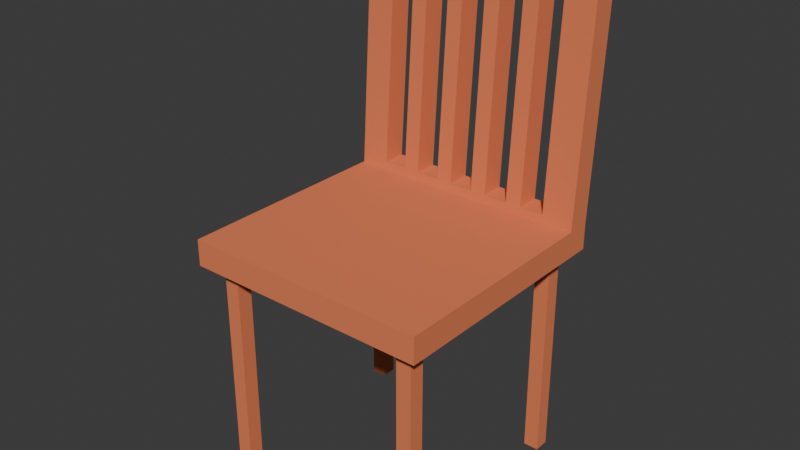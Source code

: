 # Source: Chair.blend  (saved by Blender 4.1.24; exported with 4.5.12 LTS)
import bpy
from mathutils import Matrix  # noqa: F401  (used for matrix-valued properties, if any)

bpy.ops.wm.read_factory_settings(use_empty=True)
scene = bpy.context.scene
scene.name = 'Scene'

# ---- collections
col_collection = bpy.data.collections.new('Collection'); scene.collection.children.link(col_collection)

# ---- materials (node trees are filled in below, after node groups)
mat_woodidk1 = bpy.data.materials.new('Woodidk1')
mat_woodidk1.use_transparent_shadow = False

# ---- material node trees
mat_woodidk1.use_nodes = True; mat_woodidk1.node_tree.nodes.clear()
_N = mat_woodidk1.node_tree.nodes; _L = mat_woodidk1.node_tree.links
n0 = _N.new('ShaderNodeBsdfPrincipled'); n0.name = 'Principled BSDF'; n0.location = (10, 300)
n0.inputs[0].default_value = (0.8002, 0.2107, 0.0864, 1.0)
n0.inputs[2].default_value = 1.0
n1 = _N.new('ShaderNodeOutputMaterial'); n1.name = 'Material Output'; n1.location = (300, 300)
_L.new(n0.outputs[0], n1.inputs[0])
n1.is_active_output = True

# ---- world
world_world = bpy.data.worlds.new('World'); scene.world = world_world
world_world.use_nodes = True; world_world.node_tree.nodes.clear()
_N = world_world.node_tree.nodes; _L = world_world.node_tree.links
n0 = _N.new('ShaderNodeOutputWorld'); n0.name = 'World Output'; n0.location = (300, 300)
n1 = _N.new('ShaderNodeBackground'); n1.name = 'Background'; n1.location = (10, 300)
n1.inputs[0].default_value = (0.05088, 0.05088, 0.05088, 1.0)
_L.new(n1.outputs[0], n0.inputs[0])
n0.is_active_output = True
world_world.color = (0.05088, 0.05088, 0.05088)
world_world.use_sun_shadow = False
world_world.sun_shadow_jitter_overblur = 0.0

# ---- meshes
me_cube_005 = bpy.data.meshes.new('Cube.005')
me_cube_005.from_pydata([(-1.0, -1.0, 1.0), (-1.0, -1.0, 0.7851), (-1.0, 1.0, 1.0), (-1.0, 1.0, 0.7851), (1.0, -1.0, 1.0), (1.0, -1.0, 0.7851), (1.0, 1.0, 1.0), (1.0, 1.0, 0.7851), (-0.874, -0.874, 0.7851), (0.874, 0.874, 0.7851), (-0.874, 0.874, 0.7851), (0.874, -0.874, 0.7851), (0.874, -0.874, -1.0), (-0.874, 0.874, -1.0), (0.874, 0.874, -1.0), (-0.874, -0.874, -1.0), (-0.75, -0.874, -1.0), (0.75, -0.874, -1.0), (0.75, 0.874, -1.0), (-0.75, 0.874, -1.0), (0.75, 0.874, 0.7067), (-0.75, 0.874, 0.7067), (-0.75, -0.874, 0.7067), (0.75, -0.874, 0.7067), (-0.874, -0.75, -1.0), (-0.874, 0.75, -1.0), (-0.75, -0.75, -1.0), (-0.75, 0.75, -1.0), (0.874, -0.75, -1.0), (0.874, 0.75, -1.0), (0.75, -0.75, -1.0), (0.75, 0.75, -1.0), (-0.874, 0.75, 0.7067), (-0.874, -0.75, 0.7067), (0.874, -0.75, 0.7067), (0.874, 0.75, 0.7067), (-0.75, -0.3757, 0.7067), (-0.75, -0.75, 0.7067), (-0.75, 0.75, 0.7067), (0.75, 0.3757, 0.7067), (0.75, -0.75, 0.7067), (0.75, 0.75, 0.7067), (-1.0, 0.804, 1.0), (-1.0, 0.804, 0.7851), (1.0, 0.804, 1.0), (1.0, 0.804, 0.7851), (-1.0, 0.9352, 3.05), (-1.0, 1.131, 3.05), (1.0, 1.131, 3.05), (1.0, 0.9352, 3.05), (0.5478, 0.8079, 1.06), (0.7438, 0.8079, 1.06), (0.5478, 0.9305, 2.977), (0.7438, 0.9305, 2.977), (0.5478, 1.004, 1.06), (0.7438, 1.004, 1.06), (0.5478, 1.126, 2.977), (0.7438, 1.126, 2.977), (0.2202, 0.8079, 1.06), (0.4162, 0.8079, 1.06), (0.2202, 0.9305, 2.977), (0.4162, 0.9305, 2.977), (0.2202, 1.126, 2.977), (0.4162, 1.126, 2.977), (0.2202, 1.004, 1.06), (0.4162, 1.004, 1.06), (-0.1074, 0.8079, 1.06), (0.08862, 0.8079, 1.06), (-0.1074, 0.9305, 2.977), (0.08862, 0.9305, 2.977), (-0.1074, 1.004, 1.06), (0.08862, 1.004, 1.06), (-0.1074, 1.126, 2.977), (0.08862, 1.126, 2.977), (-0.4349, 0.8079, 1.06), (-0.2389, 0.8079, 1.06), (-0.4349, 0.9305, 2.977), (-0.2389, 0.9305, 2.977), (-0.4349, 1.004, 1.06), (-0.2389, 1.004, 1.06), (-0.4349, 1.126, 2.977), (-0.2389, 1.126, 2.977), (-0.7625, 0.8079, 1.06), (-0.5665, 0.8079, 1.06), (-0.5665, 0.9305, 2.977), (-0.7625, 0.9305, 2.977), (-0.7625, 1.004, 1.06), (-0.5665, 1.004, 1.06), (-0.5665, 1.126, 2.977), (-0.7625, 1.126, 2.977)], [], [(42, 2, 3, 43), (2, 6, 7, 3), (45, 44, 4, 5), (5, 4, 0, 1), (25, 13, 19, 27), (16, 15, 24, 26), (12, 17, 30, 28), (31, 18, 14, 29), (44, 42, 0, 4), (43, 3, 10, 8, 11, 5, 1), (45, 5, 11, 9, 10, 3, 7), (33, 24, 15, 8, 10, 13, 25, 32), (21, 19, 13, 10, 9, 14, 18, 20), (35, 29, 14, 9, 11, 12, 28, 34), (23, 17, 12, 11, 8, 15, 16, 22), (22, 16, 26, 37), (19, 21, 38, 27), (30, 17, 23, 40), (20, 18, 31, 41), (40, 23, 22, 37), (21, 20, 41, 38), (37, 36, 39, 40), (41, 39, 36, 38), (32, 25, 27, 38), (29, 35, 41, 31), (28, 30, 40, 34), (33, 37, 26, 24), (39, 41, 35, 34, 40), (36, 37, 33, 32, 38), (51, 44, 49, 53), (67, 58, 60, 69), (75, 66, 68, 77), (83, 74, 76, 84), (53, 49, 46, 42, 44, 51, 50, 59, 58, 67, 66, 75, 74, 83, 82, 85, 84, 76, 77, 68, 69, 60, 61, 52), (59, 50, 52, 61), (7, 6, 44, 45), (0, 42, 43, 1), (48, 47, 46, 49), (62, 64, 71, 73), (72, 70, 79, 81), (80, 78, 87, 88), (6, 2, 47, 48, 57, 56, 63, 62, 73, 72, 81, 80, 88, 89, 86, 87, 78, 79, 70, 71, 64, 65, 54, 55), (56, 54, 65, 63), (48, 6, 55, 57), (2, 42, 46, 47), (44, 6, 48, 49), (51, 53, 57, 55), (53, 52, 56, 57), (52, 50, 54, 56), (54, 50, 51, 55), (59, 61, 63, 65), (61, 60, 62, 63), (60, 58, 64, 62), (64, 58, 59, 65), (69, 73, 71, 67), (69, 68, 72, 73), (72, 68, 66, 70), (70, 66, 67, 71), (77, 81, 79, 75), (77, 76, 80, 81), (80, 76, 74, 78), (78, 74, 75, 79), (84, 88, 87, 83), (84, 85, 89, 88), (85, 82, 86, 89), (86, 82, 83, 87)])
_uv = me_cube_005.uv_layers.new(name='UVMap')
_uv.uv.foreach_set('vector', [0.625, 0.2255, 0.625, 0.25, 0.5981, 0.25, 0.5981, 0.2255, 0.625, 0.25, 0.625, 0.5, 0.5981, 0.5, 0.5981, 0.25, 0.5981, 0.5245, 0.625, 0.5245, 0.625, 0.75, 0.5981, 0.75, 0.5981, 0.75, 0.625, 0.75, 0.625, 1.0, 0.5981, 1.0, 0.1407, 0.5313, 0.1407, 0.5157, 0.1562, 0.5157, 0.1562, 0.5312, 0.1563, 0.7343, 0.1407, 0.7343, 0.1407, 0.7188, 0.1563, 0.7188, 0.3593, 0.7343, 0.3438, 0.7343, 0.3438, 0.7188, 0.3593, 0.7188, 0.3438, 0.5312, 0.3438, 0.5157, 0.3593, 0.5157, 0.3593, 0.5312, 0.625, 0.5245, 0.875, 0.5245, 0.875, 0.75, 0.625, 0.75, 0.875, 0.5245, 0.875, 0.5, 0.8593, 0.5157, 0.8593, 0.7343, 0.6407, 0.7343, 0.625, 0.75, 0.875, 0.75, 0.625, 0.5245, 0.625, 0.75, 0.6407, 0.7343, 0.6407, 0.5157, 0.8593, 0.5157, 0.875, 0.5, 0.625, 0.5, 0.5381, 0.01774, 0.4281, 0.01774, 0.4281, 0.0, 0.5432, 0.0, 0.5432, 0.25, 0.4281, 0.25, 0.4281, 0.2323, 0.5381, 0.2323, 0.5381, 0.2677, 0.4281, 0.2677, 0.4281, 0.25, 0.5432, 0.25, 0.5432, 0.5, 0.4281, 0.5, 0.4281, 0.4823, 0.5381, 0.4823, 0.5381, 0.5177, 0.4281, 0.5177, 0.4281, 0.5, 0.5432, 0.5, 0.5432, 0.75, 0.4281, 0.75, 0.4281, 0.7323, 0.5381, 0.7323, 0.5381, 0.7677, 0.4281, 0.7677, 0.4281, 0.75, 0.5432, 0.75, 0.5432, 1.0, 0.4281, 1.0, 0.4281, 0.9823, 0.5381, 0.9823, 0.625, 0.03927, 0.3801, 0.03927, 0.3801, 0.05143, 0.625, 0.05143, 0.3801, 0.2107, 0.625, 0.2107, 0.625, 0.1986, 0.3801, 0.1986, 0.3801, 0.6986, 0.3801, 0.7107, 0.625, 0.7107, 0.625, 0.6986, 0.625, 0.5393, 0.3801, 0.5393, 0.3801, 0.5514, 0.625, 0.5514, 0.625, 0.6986, 0.625, 0.7107, 0.875, 0.7107, 0.875, 0.6986, 0.875, 0.5393, 0.625, 0.5393, 0.625, 0.5514, 0.875, 0.5514, 0.875, 0.6986, 0.875, 0.6619, 0.625, 0.5881, 0.625, 0.6986, 0.625, 0.5514, 0.625, 0.5881, 0.875, 0.6619, 0.875, 0.5514, 0.625, 0.302, 0.3801, 0.302, 0.3801, 0.3124, 0.625, 0.3124, 0.3801, 0.448, 0.625, 0.448, 0.625, 0.4376, 0.3801, 0.4376, 0.3801, 0.802, 0.3801, 0.8124, 0.625, 0.8124, 0.625, 0.802, 0.625, 0.948, 0.625, 0.9376, 0.3801, 0.9376, 0.3801, 0.948, 0.6874, 0.5624, 0.6874, 0.5, 0.677, 0.5, 0.677, 0.75, 0.6874, 0.75, 0.8126, 0.6876, 0.8126, 0.75, 0.823, 0.75, 0.823, 0.5, 0.8126, 0.5, 0.657, 0.5245, 0.625, 0.5245, 0.625, 0.5245, 0.657, 0.5245, 0.7389, 0.5245, 0.7225, 0.5245, 0.7225, 0.5245, 0.7389, 0.5245, 0.7799, 0.5245, 0.7634, 0.5245, 0.7634, 0.5245, 0.7799, 0.5245, 0.8208, 0.5245, 0.8044, 0.5245, 0.8044, 0.5245, 0.8208, 0.5245, 0.657, 0.5245, 0.625, 0.5245, 0.875, 0.5245, 0.875, 0.5245, 0.625, 0.5245, 0.657, 0.5245, 0.6815, 0.5245, 0.698, 0.5245, 0.7225, 0.5245, 0.7389, 0.5245, 0.7634, 0.5245, 0.7799, 0.5245, 0.8044, 0.5245, 0.8208, 0.5245, 0.8453, 0.5245, 0.8453, 0.5245, 0.8208, 0.5245, 0.8044, 0.5245, 0.7799, 0.5245, 0.7634, 0.5245, 0.7389, 0.5245, 0.7225, 0.5245, 0.698, 0.5245, 0.6815, 0.5245, 0.698, 0.5245, 0.6815, 0.5245, 0.6815, 0.5245, 0.698, 0.5245, 0.5981, 0.5, 0.625, 0.5, 0.625, 0.5245, 0.5981, 0.5245, 0.625, 0.0, 0.625, 0.2255, 0.5981, 0.2255, 0.5981, 0.0, 0.625, 0.5, 0.875, 0.5, 0.875, 0.5245, 0.625, 0.5245, 0.625, 0.4025, 0.625, 0.4025, 0.625, 0.3861, 0.625, 0.3861, 0.625, 0.3616, 0.625, 0.3616, 0.625, 0.3451, 0.625, 0.3451, 0.625, 0.3206, 0.625, 0.3206, 0.625, 0.3042, 0.625, 0.3042, 0.625, 0.5, 0.625, 0.25, 0.625, 0.25, 0.625, 0.5, 0.625, 0.468, 0.625, 0.4435, 0.625, 0.427, 0.625, 0.4025, 0.625, 0.3861, 0.625, 0.3616, 0.625, 0.3451, 0.625, 0.3206, 0.625, 0.3042, 0.625, 0.2797, 0.625, 0.2797, 0.625, 0.3042, 0.625, 0.3206, 0.625, 0.3451, 0.625, 0.3616, 0.625, 0.3861, 0.625, 0.4025, 0.625, 0.427, 0.625, 0.4435, 0.625, 0.468, 0.625, 0.4435, 0.625, 0.4435, 0.625, 0.427, 0.625, 0.427, 0.625, 0.5, 0.625, 0.5, 0.625, 0.468, 0.625, 0.468, 0.625, 0.25, 0.625, 0.2255, 0.625, 0.2255, 0.625, 0.25, 0.625, 0.5245, 0.625, 0.5, 0.625, 0.5, 0.625, 0.5245, 0.875, 0.5245, 0.875, 0.5245, 0.875, 0.5245, 0.875, 0.5245, 0.7345, 0.5245, 0.7345, 0.5, 0.71, 0.5, 0.71, 0.5245, 0.625, 0.5, 0.625, 0.5, 0.625, 0.5, 0.625, 0.5, 0.625, 0.3996, 0.625, 0.3751, 0.7499, 0.5245, 0.7254, 0.5245, 0.875, 0.5245, 0.875, 0.5245, 0.875, 0.5245, 0.875, 0.5245, 0.7345, 0.5245, 0.7345, 0.5, 0.71, 0.5, 0.71, 0.5245, 0.625, 0.5, 0.625, 0.5, 0.625, 0.5, 0.625, 0.5, 0.625, 0.3996, 0.625, 0.3751, 0.7499, 0.5245, 0.7254, 0.5245, 0.875, 0.5245, 0.875, 0.5245, 0.875, 0.5245, 0.875, 0.5245, 0.7345, 0.5245, 0.7345, 0.5, 0.71, 0.5, 0.71, 0.5245, 0.625, 0.5, 0.625, 0.5, 0.625, 0.5, 0.625, 0.5, 0.625, 0.3996, 0.625, 0.3751, 0.7499, 0.5245, 0.7254, 0.5245, 0.875, 0.5245, 0.875, 0.5245, 0.875, 0.5245, 0.875, 0.5245, 0.7345, 0.5245, 0.7345, 0.5, 0.71, 0.5, 0.71, 0.5245, 0.625, 0.5, 0.625, 0.5, 0.625, 0.5, 0.625, 0.5, 0.625, 0.3996, 0.625, 0.3751, 0.7499, 0.5245, 0.7254, 0.5245, 0.875, 0.5245, 0.875, 0.5245, 0.875, 0.5245, 0.875, 0.5245, 0.7345, 0.5245, 0.7345, 0.5, 0.71, 0.5, 0.71, 0.5245, 0.625, 0.5, 0.625, 0.5, 0.625, 0.5, 0.625, 0.5, 0.625, 0.3996, 0.625, 0.3751, 0.7499, 0.5245, 0.7254, 0.5245])
me_cube_005.materials.append(mat_woodidk1)
me_cube_005.update()

# ---- objects
ob_table_001 = bpy.data.objects.new('Table.001', me_cube_005)

# ---- transforms, parenting, visibility, modifiers, constraints
ob_table_001.location = (0.0, 0.0, 0.0)
ob_table_001.scale = (3.0, 3.0, 3.0)

# ---- collection membership
col_collection.objects.link(ob_table_001)

# ---- scene / render settings (as saved in the file)
scene.frame_start = 1; scene.frame_end = 250; scene.frame_set(1)
scene.render.engine = 'BLENDER_EEVEE_NEXT'
scene.cycles.sampling_pattern = 'TABULATED_SOBOL'
scene.eevee.ray_tracing_options.trace_max_roughness = 0.0
bpy.context.view_layer.update()

# ---- added for rendering (the .blend has no active camera and no usable light): camera, sun
cam_auto = bpy.data.cameras.new('AutoCamera')
cam_auto.lens = 50.0
cam_auto.sensor_width = 36.0
cam_auto.clip_end = 1000.0
ob_auto_camera = bpy.data.objects.new('AutoCamera', cam_auto)
scene.collection.objects.link(ob_auto_camera)
ob_auto_camera.location = (13.8639, -16.44, 14.1668)
ob_auto_camera.rotation_euler = (1.09748, -7.21219e-08, 0.694738)
scene.camera = ob_auto_camera
light_auto_sun = bpy.data.lights.new('AutoSun', 'SUN')
light_auto_sun.energy = 3.0
light_auto_sun.angle = 0.0523599
ob_auto_sun = bpy.data.objects.new('AutoSun', light_auto_sun)
scene.collection.objects.link(ob_auto_sun)
ob_auto_sun.rotation_euler = (0.872665, 0.174533, 0.523599)
bpy.context.view_layer.update()
